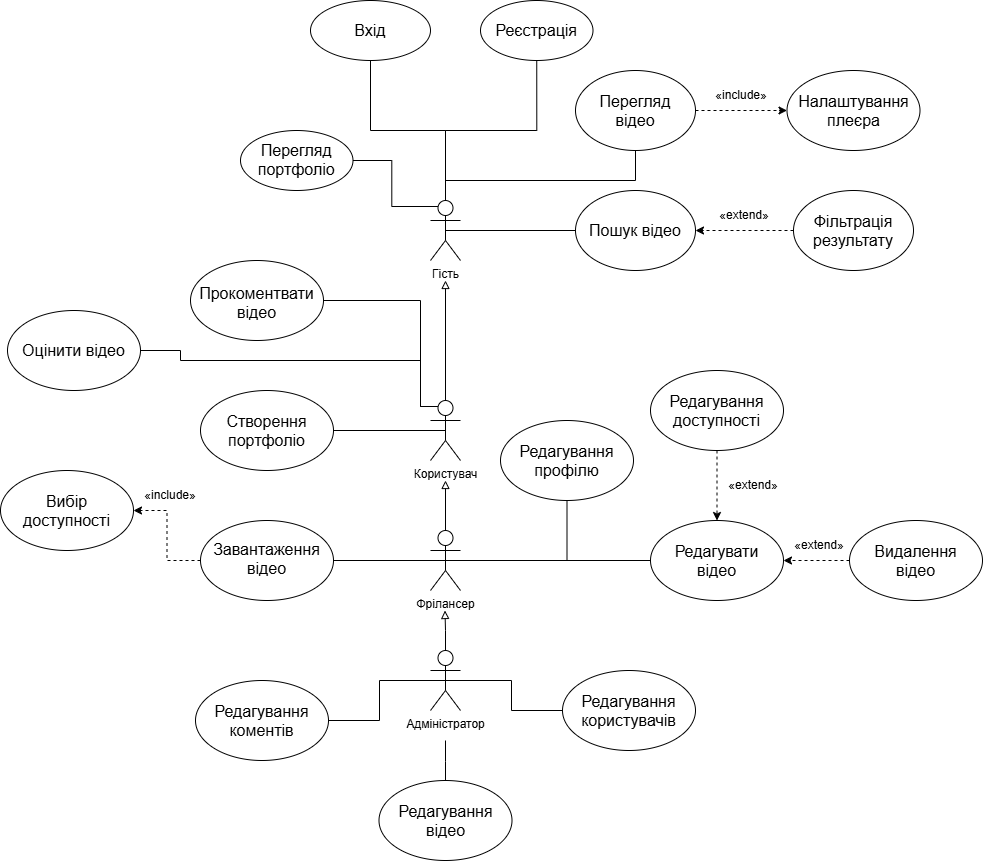

The diagram above was exported from draw.io. Its source (the exported page's mxGraphModel, read from the mxfile embedded in the PNG):
<mxGraphModel dx="2506" dy="1990" grid="1" gridSize="10" guides="1" tooltips="1" connect="1" arrows="1" fold="1" page="1" pageScale="1" pageWidth="850" pageHeight="1100" math="0" shadow="0">
  <root>
    <mxCell id="0" />
    <mxCell id="1" parent="0" />
    <mxCell id="OxNGUTNruenljt3gJ76C-7" edge="1" parent="1" source="OxNGUTNruenljt3gJ76C-1" style="edgeStyle=orthogonalEdgeStyle;rounded=0;orthogonalLoop=1;jettySize=auto;html=1;exitX=0.5;exitY=0.5;exitDx=0;exitDy=0;exitPerimeter=0;entryX=0;entryY=0.5;entryDx=0;entryDy=0;endArrow=none;endFill=0;" target="OxNGUTNruenljt3gJ76C-5">
      <mxGeometry relative="1" as="geometry" />
    </mxCell>
    <mxCell id="OxNGUTNruenljt3gJ76C-29" edge="1" parent="1" source="OxNGUTNruenljt3gJ76C-1" style="edgeStyle=orthogonalEdgeStyle;rounded=0;orthogonalLoop=1;jettySize=auto;html=1;exitX=0.5;exitY=0.5;exitDx=0;exitDy=0;exitPerimeter=0;entryX=0.5;entryY=1;entryDx=0;entryDy=0;endArrow=none;endFill=0;" target="OxNGUTNruenljt3gJ76C-11">
      <mxGeometry relative="1" as="geometry">
        <Array as="points">
          <mxPoint x="175.04" y="110" />
          <mxPoint x="365.04" y="110" />
        </Array>
      </mxGeometry>
    </mxCell>
    <mxCell id="OxNGUTNruenljt3gJ76C-39" edge="1" parent="1" source="OxNGUTNruenljt3gJ76C-1" style="edgeStyle=orthogonalEdgeStyle;rounded=0;orthogonalLoop=1;jettySize=auto;html=1;exitX=0.5;exitY=0;exitDx=0;exitDy=0;exitPerimeter=0;entryX=0.5;entryY=1;entryDx=0;entryDy=0;endArrow=none;endFill=0;" target="OxNGUTNruenljt3gJ76C-35">
      <mxGeometry relative="1" as="geometry" />
    </mxCell>
    <mxCell id="tH3uFhyj2MSeLmD3p1Ma-2" edge="1" parent="1" source="OxNGUTNruenljt3gJ76C-1" style="edgeStyle=orthogonalEdgeStyle;rounded=0;orthogonalLoop=1;jettySize=auto;html=1;exitX=0.5;exitY=0;exitDx=0;exitDy=0;exitPerimeter=0;entryX=0.5;entryY=1;entryDx=0;entryDy=0;endArrow=none;endFill=0;" target="OxNGUTNruenljt3gJ76C-37">
      <mxGeometry relative="1" as="geometry" />
    </mxCell>
    <mxCell id="tH3uFhyj2MSeLmD3p1Ma-5" edge="1" parent="1" source="OxNGUTNruenljt3gJ76C-1" style="edgeStyle=orthogonalEdgeStyle;rounded=0;orthogonalLoop=1;jettySize=auto;html=1;exitX=0.25;exitY=0.1;exitDx=0;exitDy=0;exitPerimeter=0;entryX=1;entryY=0.5;entryDx=0;entryDy=0;endArrow=none;endFill=0;" target="tH3uFhyj2MSeLmD3p1Ma-4">
      <mxGeometry relative="1" as="geometry" />
    </mxCell>
    <mxCell id="OxNGUTNruenljt3gJ76C-1" parent="1" style="shape=umlActor;verticalLabelPosition=bottom;verticalAlign=top;html=1;outlineConnect=0;" value="Гість" vertex="1">
      <mxGeometry height="60" width="30" x="160" y="130" as="geometry" />
    </mxCell>
    <mxCell id="OxNGUTNruenljt3gJ76C-26" edge="1" parent="1" source="OxNGUTNruenljt3gJ76C-2" style="edgeStyle=orthogonalEdgeStyle;rounded=0;orthogonalLoop=1;jettySize=auto;html=1;exitX=0.5;exitY=0;exitDx=0;exitDy=0;exitPerimeter=0;endArrow=block;endFill=0;">
      <mxGeometry relative="1" as="geometry">
        <mxPoint x="175" y="210" as="targetPoint" />
      </mxGeometry>
    </mxCell>
    <mxCell id="OxNGUTNruenljt3gJ76C-31" edge="1" parent="1" source="OxNGUTNruenljt3gJ76C-2" style="edgeStyle=orthogonalEdgeStyle;rounded=0;orthogonalLoop=1;jettySize=auto;html=1;exitX=0.25;exitY=0.1;exitDx=0;exitDy=0;exitPerimeter=0;entryX=1;entryY=0.5;entryDx=0;entryDy=0;endArrow=none;endFill=0;" target="OxNGUTNruenljt3gJ76C-16">
      <mxGeometry relative="1" as="geometry">
        <Array as="points">
          <mxPoint x="150" y="336" />
          <mxPoint x="150" y="290" />
          <mxPoint x="-90" y="290" />
          <mxPoint x="-90" y="280" />
        </Array>
      </mxGeometry>
    </mxCell>
    <mxCell id="OxNGUTNruenljt3gJ76C-47" edge="1" parent="1" source="OxNGUTNruenljt3gJ76C-2" style="edgeStyle=orthogonalEdgeStyle;rounded=0;orthogonalLoop=1;jettySize=auto;html=1;exitX=0.5;exitY=0.5;exitDx=0;exitDy=0;exitPerimeter=0;entryX=1;entryY=0.5;entryDx=0;entryDy=0;endArrow=none;endFill=0;" target="OxNGUTNruenljt3gJ76C-46">
      <mxGeometry relative="1" as="geometry" />
    </mxCell>
    <mxCell id="tH3uFhyj2MSeLmD3p1Ma-3" edge="1" parent="1" source="OxNGUTNruenljt3gJ76C-2" style="edgeStyle=orthogonalEdgeStyle;rounded=0;orthogonalLoop=1;jettySize=auto;html=1;exitX=0.25;exitY=0.1;exitDx=0;exitDy=0;exitPerimeter=0;entryX=1;entryY=0.5;entryDx=0;entryDy=0;endArrow=none;endFill=0;" target="OxNGUTNruenljt3gJ76C-18">
      <mxGeometry relative="1" as="geometry">
        <Array as="points">
          <mxPoint x="150" y="336" />
          <mxPoint x="150" y="230" />
        </Array>
      </mxGeometry>
    </mxCell>
    <mxCell id="OxNGUTNruenljt3gJ76C-2" parent="1" style="shape=umlActor;verticalLabelPosition=bottom;verticalAlign=top;html=1;outlineConnect=0;" value="Користувач" vertex="1">
      <mxGeometry height="60" width="30" x="160" y="330" as="geometry" />
    </mxCell>
    <mxCell id="OxNGUTNruenljt3gJ76C-48" edge="1" parent="1" source="OxNGUTNruenljt3gJ76C-3" style="edgeStyle=orthogonalEdgeStyle;rounded=0;orthogonalLoop=1;jettySize=auto;html=1;exitX=0.5;exitY=0;exitDx=0;exitDy=0;exitPerimeter=0;endArrow=block;endFill=0;">
      <mxGeometry relative="1" as="geometry">
        <mxPoint x="175" y="410" as="targetPoint" />
      </mxGeometry>
    </mxCell>
    <mxCell id="OxNGUTNruenljt3gJ76C-58" edge="1" parent="1" source="OxNGUTNruenljt3gJ76C-3" style="edgeStyle=orthogonalEdgeStyle;rounded=0;orthogonalLoop=1;jettySize=auto;html=1;exitX=0.5;exitY=0.5;exitDx=0;exitDy=0;exitPerimeter=0;entryX=1;entryY=0.5;entryDx=0;entryDy=0;endArrow=none;endFill=0;" target="OxNGUTNruenljt3gJ76C-49">
      <mxGeometry relative="1" as="geometry" />
    </mxCell>
    <mxCell id="tH3uFhyj2MSeLmD3p1Ma-7" edge="1" parent="1" source="OxNGUTNruenljt3gJ76C-3" style="edgeStyle=orthogonalEdgeStyle;rounded=0;orthogonalLoop=1;jettySize=auto;html=1;exitX=0.5;exitY=0.5;exitDx=0;exitDy=0;exitPerimeter=0;entryX=0;entryY=0.5;entryDx=0;entryDy=0;endArrow=none;endFill=0;" target="tH3uFhyj2MSeLmD3p1Ma-6">
      <mxGeometry relative="1" as="geometry" />
    </mxCell>
    <mxCell id="tH3uFhyj2MSeLmD3p1Ma-15" edge="1" parent="1" source="OxNGUTNruenljt3gJ76C-3" style="edgeStyle=orthogonalEdgeStyle;rounded=0;orthogonalLoop=1;jettySize=auto;html=1;exitX=0.5;exitY=0.5;exitDx=0;exitDy=0;exitPerimeter=0;entryX=0.5;entryY=1;entryDx=0;entryDy=0;endArrow=none;endFill=0;" target="OxNGUTNruenljt3gJ76C-60">
      <mxGeometry relative="1" as="geometry" />
    </mxCell>
    <mxCell id="OxNGUTNruenljt3gJ76C-3" parent="1" style="shape=umlActor;verticalLabelPosition=bottom;verticalAlign=top;html=1;outlineConnect=0;" value="Фрілансер" vertex="1">
      <mxGeometry height="60" width="30" x="160" y="460" as="geometry" />
    </mxCell>
    <mxCell id="OxNGUTNruenljt3gJ76C-59" edge="1" parent="1" source="OxNGUTNruenljt3gJ76C-4" style="edgeStyle=orthogonalEdgeStyle;rounded=0;orthogonalLoop=1;jettySize=auto;html=1;exitX=0.5;exitY=0;exitDx=0;exitDy=0;exitPerimeter=0;endArrow=block;endFill=0;">
      <mxGeometry relative="1" as="geometry">
        <mxPoint x="174.47058823529414" y="540" as="targetPoint" />
      </mxGeometry>
    </mxCell>
    <mxCell id="OxNGUTNruenljt3gJ76C-65" edge="1" parent="1" source="OxNGUTNruenljt3gJ76C-4" style="edgeStyle=orthogonalEdgeStyle;rounded=0;orthogonalLoop=1;jettySize=auto;html=1;exitX=0.5;exitY=0.5;exitDx=0;exitDy=0;exitPerimeter=0;entryX=1;entryY=0.5;entryDx=0;entryDy=0;endArrow=none;endFill=0;" target="OxNGUTNruenljt3gJ76C-64">
      <mxGeometry relative="1" as="geometry" />
    </mxCell>
    <mxCell id="OxNGUTNruenljt3gJ76C-66" edge="1" parent="1" source="OxNGUTNruenljt3gJ76C-4" style="edgeStyle=orthogonalEdgeStyle;rounded=0;orthogonalLoop=1;jettySize=auto;html=1;exitX=0.5;exitY=0.5;exitDx=0;exitDy=0;exitPerimeter=0;entryX=0;entryY=0.5;entryDx=0;entryDy=0;endArrow=none;endFill=0;" target="OxNGUTNruenljt3gJ76C-62">
      <mxGeometry relative="1" as="geometry" />
    </mxCell>
    <mxCell id="OxNGUTNruenljt3gJ76C-67" edge="1" parent="1" style="edgeStyle=orthogonalEdgeStyle;rounded=0;orthogonalLoop=1;jettySize=auto;html=1;endArrow=none;endFill=0;" target="OxNGUTNruenljt3gJ76C-63">
      <mxGeometry relative="1" as="geometry">
        <mxPoint x="175" y="670" as="sourcePoint" />
      </mxGeometry>
    </mxCell>
    <mxCell id="OxNGUTNruenljt3gJ76C-4" parent="1" style="shape=umlActor;verticalLabelPosition=bottom;verticalAlign=top;html=1;outlineConnect=0;" value="Адміністратор" vertex="1">
      <mxGeometry height="60" width="30" x="160" y="580" as="geometry" />
    </mxCell>
    <mxCell id="OxNGUTNruenljt3gJ76C-5" parent="1" style="ellipse;whiteSpace=wrap;html=1;shapeInside=1;fontSize=16;" value="Пошук відео" vertex="1">
      <mxGeometry height="80" width="120" x="305" y="120" as="geometry" />
    </mxCell>
    <mxCell id="OxNGUTNruenljt3gJ76C-27" edge="1" parent="1" source="OxNGUTNruenljt3gJ76C-6" style="edgeStyle=orthogonalEdgeStyle;rounded=0;orthogonalLoop=1;jettySize=auto;html=1;exitX=0;exitY=0.5;exitDx=0;exitDy=0;dashed=1;" target="OxNGUTNruenljt3gJ76C-5">
      <mxGeometry relative="1" as="geometry" />
    </mxCell>
    <mxCell id="OxNGUTNruenljt3gJ76C-6" parent="1" style="ellipse;whiteSpace=wrap;html=1;shapeInside=1;fontSize=16;" value="Фільтрація результату" vertex="1">
      <mxGeometry height="80" width="120" x="523" y="120" as="geometry" />
    </mxCell>
    <mxCell id="OxNGUTNruenljt3gJ76C-10" parent="1" style="text;html=1;whiteSpace=wrap;strokeColor=none;fillColor=none;align=center;verticalAlign=middle;rounded=0;" value="«extend»" vertex="1">
      <mxGeometry height="30" width="60" x="444" y="130" as="geometry" />
    </mxCell>
    <mxCell id="OxNGUTNruenljt3gJ76C-13" edge="1" parent="1" source="OxNGUTNruenljt3gJ76C-11" style="edgeStyle=orthogonalEdgeStyle;rounded=0;orthogonalLoop=1;jettySize=auto;html=1;exitX=1;exitY=0.5;exitDx=0;exitDy=0;entryX=0;entryY=0.5;entryDx=0;entryDy=0;dashed=1;" target="OxNGUTNruenljt3gJ76C-12">
      <mxGeometry relative="1" as="geometry" />
    </mxCell>
    <mxCell id="OxNGUTNruenljt3gJ76C-11" parent="1" style="ellipse;whiteSpace=wrap;html=1;shapeInside=1;fontSize=16;" value="Перегляд відео" vertex="1">
      <mxGeometry height="80" width="120" x="305" as="geometry" />
    </mxCell>
    <mxCell id="OxNGUTNruenljt3gJ76C-12" parent="1" style="ellipse;whiteSpace=wrap;html=1;shapeInside=1;fontSize=16;" value="Налаштування плеєра" vertex="1">
      <mxGeometry height="80" width="133" x="516.5" as="geometry" />
    </mxCell>
    <mxCell id="OxNGUTNruenljt3gJ76C-14" parent="1" style="text;html=1;whiteSpace=wrap;strokeColor=none;fillColor=none;align=center;verticalAlign=middle;rounded=0;" value="«include»" vertex="1">
      <mxGeometry height="30" width="60" x="441" y="10" as="geometry" />
    </mxCell>
    <mxCell id="OxNGUTNruenljt3gJ76C-16" parent="1" style="ellipse;whiteSpace=wrap;html=1;shapeInside=1;fontSize=16;" value="Оцінити відео" vertex="1">
      <mxGeometry height="80" width="133" x="-263" y="240" as="geometry" />
    </mxCell>
    <mxCell id="OxNGUTNruenljt3gJ76C-18" parent="1" style="ellipse;whiteSpace=wrap;html=1;shapeInside=1;fontSize=16;" value="Прокоментвати відео" vertex="1">
      <mxGeometry height="80" width="133" x="-80" y="190" as="geometry" />
    </mxCell>
    <mxCell id="OxNGUTNruenljt3gJ76C-35" parent="1" style="ellipse;whiteSpace=wrap;html=1;shapeInside=1;fontSize=16;" value="Вхід" vertex="1">
      <mxGeometry height="60" width="120" x="40" y="-70" as="geometry" />
    </mxCell>
    <mxCell id="OxNGUTNruenljt3gJ76C-37" parent="1" style="ellipse;whiteSpace=wrap;html=1;shapeInside=1;fontSize=16;" value="Реєстрація" vertex="1">
      <mxGeometry height="60" width="112.5" x="210" y="-70" as="geometry" />
    </mxCell>
    <mxCell id="OxNGUTNruenljt3gJ76C-46" parent="1" style="ellipse;whiteSpace=wrap;html=1;shapeInside=1;fontSize=16;" value="Створення портфоліо" vertex="1">
      <mxGeometry height="80" width="133" x="-70" y="320" as="geometry" />
    </mxCell>
    <mxCell id="OxNGUTNruenljt3gJ76C-52" edge="1" parent="1" source="OxNGUTNruenljt3gJ76C-49" style="edgeStyle=orthogonalEdgeStyle;rounded=0;orthogonalLoop=1;jettySize=auto;html=1;exitX=0;exitY=0.5;exitDx=0;exitDy=0;entryX=1;entryY=0.5;entryDx=0;entryDy=0;dashed=1;" target="OxNGUTNruenljt3gJ76C-50">
      <mxGeometry relative="1" as="geometry" />
    </mxCell>
    <mxCell id="OxNGUTNruenljt3gJ76C-49" parent="1" style="ellipse;whiteSpace=wrap;html=1;shapeInside=1;fontSize=16;" value="Завантаження відео" vertex="1">
      <mxGeometry height="80" width="133" x="-70" y="450" as="geometry" />
    </mxCell>
    <mxCell id="OxNGUTNruenljt3gJ76C-50" parent="1" style="ellipse;whiteSpace=wrap;html=1;shapeInside=1;fontSize=16;" value="Вибір доступності" vertex="1">
      <mxGeometry height="80" width="133" x="-270" y="400" as="geometry" />
    </mxCell>
    <mxCell id="OxNGUTNruenljt3gJ76C-53" parent="1" style="text;html=1;whiteSpace=wrap;strokeColor=none;fillColor=none;align=center;verticalAlign=middle;rounded=0;" value="«include»" vertex="1">
      <mxGeometry height="30" width="60" x="-130" y="410" as="geometry" />
    </mxCell>
    <mxCell id="OxNGUTNruenljt3gJ76C-60" parent="1" style="ellipse;whiteSpace=wrap;html=1;shapeInside=1;fontSize=16;" value="Редагування профілю" vertex="1">
      <mxGeometry height="80" width="133" x="230" y="350" as="geometry" />
    </mxCell>
    <mxCell id="OxNGUTNruenljt3gJ76C-62" parent="1" style="ellipse;whiteSpace=wrap;html=1;shapeInside=1;fontSize=16;" value="Редагування користувачів" vertex="1">
      <mxGeometry height="80" width="133" x="292" y="600" as="geometry" />
    </mxCell>
    <mxCell id="OxNGUTNruenljt3gJ76C-63" parent="1" style="ellipse;whiteSpace=wrap;html=1;shapeInside=1;fontSize=16;" value="Редагування відео" vertex="1">
      <mxGeometry height="80" width="133" x="108.5" y="710" as="geometry" />
    </mxCell>
    <mxCell id="OxNGUTNruenljt3gJ76C-64" parent="1" style="ellipse;whiteSpace=wrap;html=1;shapeInside=1;fontSize=16;" value="Редагування коментів" vertex="1">
      <mxGeometry height="80" width="133" x="-75" y="610" as="geometry" />
    </mxCell>
    <mxCell id="tH3uFhyj2MSeLmD3p1Ma-4" parent="1" style="ellipse;whiteSpace=wrap;html=1;shapeInside=1;fontSize=16;" value="Перегляд портфоліо" vertex="1">
      <mxGeometry height="60" width="112.5" x="-30" y="60" as="geometry" />
    </mxCell>
    <mxCell id="tH3uFhyj2MSeLmD3p1Ma-6" parent="1" style="ellipse;whiteSpace=wrap;html=1;shapeInside=1;fontSize=16;" value="Редагувати відео" vertex="1">
      <mxGeometry height="80" width="133" x="380" y="450" as="geometry" />
    </mxCell>
    <mxCell id="tH3uFhyj2MSeLmD3p1Ma-10" edge="1" parent="1" source="tH3uFhyj2MSeLmD3p1Ma-8" style="edgeStyle=orthogonalEdgeStyle;rounded=0;orthogonalLoop=1;jettySize=auto;html=1;exitX=0.5;exitY=1;exitDx=0;exitDy=0;entryX=0.5;entryY=0;entryDx=0;entryDy=0;dashed=1;" target="tH3uFhyj2MSeLmD3p1Ma-6">
      <mxGeometry relative="1" as="geometry" />
    </mxCell>
    <mxCell id="tH3uFhyj2MSeLmD3p1Ma-8" parent="1" style="ellipse;whiteSpace=wrap;html=1;shapeInside=1;fontSize=16;" value="Редагування доступності" vertex="1">
      <mxGeometry height="80" width="133" x="380" y="300" as="geometry" />
    </mxCell>
    <mxCell id="tH3uFhyj2MSeLmD3p1Ma-11" parent="1" style="text;html=1;whiteSpace=wrap;strokeColor=none;fillColor=none;align=center;verticalAlign=middle;rounded=0;" value="«extend»" vertex="1">
      <mxGeometry height="30" width="60" x="453" y="400" as="geometry" />
    </mxCell>
    <mxCell id="tH3uFhyj2MSeLmD3p1Ma-13" edge="1" parent="1" source="tH3uFhyj2MSeLmD3p1Ma-12" style="edgeStyle=orthogonalEdgeStyle;rounded=0;orthogonalLoop=1;jettySize=auto;html=1;exitX=0;exitY=0.5;exitDx=0;exitDy=0;entryX=1;entryY=0.5;entryDx=0;entryDy=0;dashed=1;" target="tH3uFhyj2MSeLmD3p1Ma-6">
      <mxGeometry relative="1" as="geometry" />
    </mxCell>
    <mxCell id="tH3uFhyj2MSeLmD3p1Ma-12" parent="1" style="ellipse;whiteSpace=wrap;html=1;shapeInside=1;fontSize=16;" value="Видалення відео" vertex="1">
      <mxGeometry height="80" width="133" x="579" y="450" as="geometry" />
    </mxCell>
    <mxCell id="tH3uFhyj2MSeLmD3p1Ma-14" parent="1" style="text;html=1;whiteSpace=wrap;strokeColor=none;fillColor=none;align=center;verticalAlign=middle;rounded=0;" value="«extend»" vertex="1">
      <mxGeometry height="30" width="60" x="519" y="460" as="geometry" />
    </mxCell>
  </root>
</mxGraphModel>